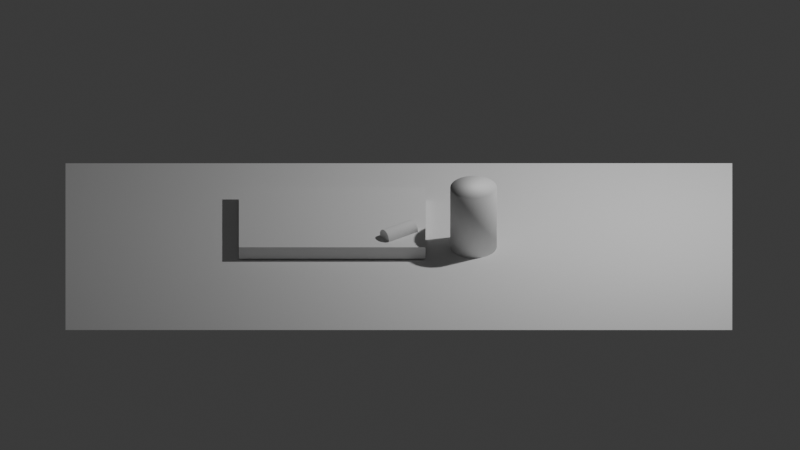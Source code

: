 # Source: AC04_FelipeUltramar.blend  (saved by Blender 4.5.91; exported with 4.5.12 LTS)
import bpy
from mathutils import Matrix  # noqa: F401  (used for matrix-valued properties, if any)

bpy.ops.wm.read_factory_settings(use_empty=True)
scene = bpy.context.scene
scene.name = 'Scene'

# ---- collections
col_camera = bpy.data.collections.new('Camera'); scene.collection.children.link(col_camera)
col_mesa_e_objetos = bpy.data.collections.new('Mesa_e_Objetos'); scene.collection.children.link(col_mesa_e_objetos)
col_luzes = bpy.data.collections.new('Luzes'); scene.collection.children.link(col_luzes)

# ---- world
world_world = bpy.data.worlds.new('World'); scene.world = world_world
world_world.use_nodes = True; world_world.node_tree.nodes.clear()
_N = world_world.node_tree.nodes; _L = world_world.node_tree.links
n0 = _N.new('ShaderNodeOutputWorld'); n0.name = 'World Output'; n0.location = (200, 100)
n1 = _N.new('ShaderNodeBackground'); n1.name = 'Background'; n1.location = (-200, 100)
n1.inputs[0].default_value = (0.05088, 0.05088, 0.05088, 1.0)
_L.new(n1.outputs[0], n0.inputs[0])
n0.is_active_output = True
world_world.color = (0.05088, 0.05088, 0.05088)
world_world.sun_shadow_jitter_overblur = 0.0

# ---- cameras
cam_camera = bpy.data.cameras.new('Camera')
cam_camera.type = 'ORTHO'
cam_camera.clip_end = 100.0
cam_camera.lens = 40.0
cam_camera.ortho_scale = 12.0

# ---- lights
light_light = bpy.data.lights.new('Light', 'POINT')
light_light.energy = 1000.0
light_light.shadow_soft_size = 0.1

# ---- meshes
me_plane = bpy.data.meshes.new('Plane')
me_plane.from_pydata([(-1.0, -1.0, 0.0), (1.0, -1.0, 0.0), (-1.0, 1.0, 0.0), (1.0, 1.0, 0.0)], [], [(0, 1, 3, 2)])
_uv = me_plane.uv_layers.new(name='UVMap')
_uv.uv.foreach_set('vector', [0.0, 0.0, 1.0, 0.0, 1.0, 1.0, 0.0, 1.0])
me_plane.update()
me_cube_001 = bpy.data.meshes.new('Cube.001')
me_cube_001.from_pydata([(-1.0, -1.0, -1.0), (-1.0, -1.0, 1.0), (-1.0, 1.0, -1.0), (-1.0, 1.0, 1.0), (1.0, -1.0, -1.0), (1.0, -1.0, 1.0), (1.0, 1.0, -1.0), (1.0, 1.0, 1.0)], [], [(0, 1, 3, 2), (2, 3, 7, 6), (6, 7, 5, 4), (4, 5, 1, 0), (2, 6, 4, 0), (7, 3, 1, 5)])
_uv = me_cube_001.uv_layers.new(name='UVMap')
_uv.uv.foreach_set('vector', [0.375, 0.0, 0.625, 0.0, 0.625, 0.25, 0.375, 0.25, 0.375, 0.25, 0.625, 0.25, 0.625, 0.5, 0.375, 0.5, 0.375, 0.5, 0.625, 0.5, 0.625, 0.75, 0.375, 0.75, 0.375, 0.75, 0.625, 0.75, 0.625, 1.0, 0.375, 1.0, 0.125, 0.5, 0.375, 0.5, 0.375, 0.75, 0.125, 0.75, 0.625, 0.5, 0.875, 0.5, 0.875, 0.75, 0.625, 0.75])
me_cube_001.update()
me_cylinder = bpy.data.meshes.new('Cylinder')
me_cylinder.from_pydata([(0.0, 1.0, -1.0), (0.0, 1.0, 1.0), (0.1951, 0.9808, -1.0), (0.1951, 0.9808, 1.0), (0.3827, 0.9239, -1.0), (0.3827, 0.9239, 1.0), (0.5556, 0.8315, -1.0), (0.5556, 0.8315, 1.0), (0.7071, 0.7071, -1.0), (0.7071, 0.7071, 1.0), (0.8315, 0.5556, -1.0), (0.8315, 0.5556, 1.0), (0.9239, 0.3827, -1.0), (0.9239, 0.3827, 1.0), (0.9808, 0.1951, -1.0), (0.9808, 0.1951, 1.0), (1.0, 0.0, -1.0), (1.0, 0.0, 1.0), (0.9808, -0.1951, -1.0), (0.9808, -0.1951, 1.0), (0.9239, -0.3827, -1.0), (0.9239, -0.3827, 1.0), (0.8315, -0.5556, -1.0), (0.8315, -0.5556, 1.0), (0.7071, -0.7071, -1.0), (0.7071, -0.7071, 1.0), (0.5556, -0.8315, -1.0), (0.5556, -0.8315, 1.0), (0.3827, -0.9239, -1.0), (0.3827, -0.9239, 1.0), (0.1951, -0.9808, -1.0), (0.1951, -0.9808, 1.0), (0.0, -1.0, -1.0), (0.0, -1.0, 1.0), (-0.1951, -0.9808, -1.0), (-0.1951, -0.9808, 1.0), (-0.3827, -0.9239, -1.0), (-0.3827, -0.9239, 1.0), (-0.5556, -0.8315, -1.0), (-0.5556, -0.8315, 1.0), (-0.7071, -0.7071, -1.0), (-0.7071, -0.7071, 1.0), (-0.8315, -0.5556, -1.0), (-0.8315, -0.5556, 1.0), (-0.9239, -0.3827, -1.0), (-0.9239, -0.3827, 1.0), (-0.9808, -0.1951, -1.0), (-0.9808, -0.1951, 1.0), (-1.0, 0.0, -1.0), (-1.0, 0.0, 1.0), (-0.9808, 0.1951, -1.0), (-0.9808, 0.1951, 1.0), (-0.9239, 0.3827, -1.0), (-0.9239, 0.3827, 1.0), (-0.8315, 0.5556, -1.0), (-0.8315, 0.5556, 1.0), (-0.7071, 0.7071, -1.0), (-0.7071, 0.7071, 1.0), (-0.5556, 0.8315, -1.0), (-0.5556, 0.8315, 1.0), (-0.3827, 0.9239, -1.0), (-0.3827, 0.9239, 1.0), (-0.1951, 0.9808, -1.0), (-0.1951, 0.9808, 1.0)], [], [(0, 1, 3, 2), (2, 3, 5, 4), (4, 5, 7, 6), (6, 7, 9, 8), (8, 9, 11, 10), (10, 11, 13, 12), (12, 13, 15, 14), (14, 15, 17, 16), (16, 17, 19, 18), (18, 19, 21, 20), (20, 21, 23, 22), (22, 23, 25, 24), (24, 25, 27, 26), (26, 27, 29, 28), (28, 29, 31, 30), (30, 31, 33, 32), (32, 33, 35, 34), (34, 35, 37, 36), (36, 37, 39, 38), (38, 39, 41, 40), (40, 41, 43, 42), (42, 43, 45, 44), (44, 45, 47, 46), (46, 47, 49, 48), (48, 49, 51, 50), (50, 51, 53, 52), (52, 53, 55, 54), (54, 55, 57, 56), (56, 57, 59, 58), (58, 59, 61, 60), (3, 1, 63, 61, 59, 57, 55, 53, 51, 49, 47, 45, 43, 41, 39, 37, 35, 33, 31, 29, 27, 25, 23, 21, 19, 17, 15, 13, 11, 9, 7, 5), (60, 61, 63, 62), (62, 63, 1, 0), (0, 2, 4, 6, 8, 10, 12, 14, 16, 18, 20, 22, 24, 26, 28, 30, 32, 34, 36, 38, 40, 42, 44, 46, 48, 50, 52, 54, 56, 58, 60, 62)])
me_cylinder.polygons.foreach_set('use_smooth', [True] * 34)
_uv = me_cylinder.uv_layers.new(name='UVMap')
_uv.uv.foreach_set('vector', [1.0, 0.5, 1.0, 1.0, 0.9688, 1.0, 0.9688, 0.5, 0.9688, 0.5, 0.9688, 1.0, 0.9375, 1.0, 0.9375, 0.5, 0.9375, 0.5, 0.9375, 1.0, 0.9062, 1.0, 0.9062, 0.5, 0.9062, 0.5, 0.9062, 1.0, 0.875, 1.0, 0.875, 0.5, 0.875, 0.5, 0.875, 1.0, 0.8438, 1.0, 0.8438, 0.5, 0.8438, 0.5, 0.8438, 1.0, 0.8125, 1.0, 0.8125, 0.5, 0.8125, 0.5, 0.8125, 1.0, 0.7812, 1.0, 0.7812, 0.5, 0.7812, 0.5, 0.7812, 1.0, 0.75, 1.0, 0.75, 0.5, 0.75, 0.5, 0.75, 1.0, 0.7188, 1.0, 0.7188, 0.5, 0.7188, 0.5, 0.7188, 1.0, 0.6875, 1.0, 0.6875, 0.5, 0.6875, 0.5, 0.6875, 1.0, 0.6562, 1.0, 0.6562, 0.5, 0.6562, 0.5, 0.6562, 1.0, 0.625, 1.0, 0.625, 0.5, 0.625, 0.5, 0.625, 1.0, 0.5938, 1.0, 0.5938, 0.5, 0.5938, 0.5, 0.5938, 1.0, 0.5625, 1.0, 0.5625, 0.5, 0.5625, 0.5, 0.5625, 1.0, 0.5312, 1.0, 0.5312, 0.5, 0.5312, 0.5, 0.5312, 1.0, 0.5, 1.0, 0.5, 0.5, 0.5, 0.5, 0.5, 1.0, 0.4688, 1.0, 0.4688, 0.5, 0.4688, 0.5, 0.4688, 1.0, 0.4375, 1.0, 0.4375, 0.5, 0.4375, 0.5, 0.4375, 1.0, 0.4062, 1.0, 0.4062, 0.5, 0.4062, 0.5, 0.4062, 1.0, 0.375, 1.0, 0.375, 0.5, 0.375, 0.5, 0.375, 1.0, 0.3438, 1.0, 0.3438, 0.5, 0.3438, 0.5, 0.3438, 1.0, 0.3125, 1.0, 0.3125, 0.5, 0.3125, 0.5, 0.3125, 1.0, 0.2812, 1.0, 0.2812, 0.5, 0.2812, 0.5, 0.2812, 1.0, 0.25, 1.0, 0.25, 0.5, 0.25, 0.5, 0.25, 1.0, 0.2188, 1.0, 0.2188, 0.5, 0.2188, 0.5, 0.2188, 1.0, 0.1875, 1.0, 0.1875, 0.5, 0.1875, 0.5, 0.1875, 1.0, 0.1562, 1.0, 0.1562, 0.5, 0.1562, 0.5, 0.1562, 1.0, 0.125, 1.0, 0.125, 0.5, 0.125, 0.5, 0.125, 1.0, 0.09375, 1.0, 0.09375, 0.5, 0.09375, 0.5, 0.09375, 1.0, 0.0625, 1.0, 0.0625, 0.5, 0.2968, 0.4854, 0.25, 0.49, 0.2032, 0.4854, 0.1582, 0.4717, 0.1167, 0.4496, 0.08029, 0.4197, 0.05045, 0.3833, 0.02827, 0.3418, 0.01461, 0.2968, 0.01, 0.25, 0.01461, 0.2032, 0.02827, 0.1582, 0.05045, 0.1167, 0.08029, 0.08029, 0.1167, 0.05045, 0.1582, 0.02827, 0.2032, 0.01461, 0.25, 0.01, 0.2968, 0.01461, 0.3418, 0.02827, 0.3833, 0.05045, 0.4197, 0.08029, 0.4496, 0.1167, 0.4717, 0.1582, 0.4854, 0.2032, 0.49, 0.25, 0.4854, 0.2968, 0.4717, 0.3418, 0.4496, 0.3833, 0.4197, 0.4197, 0.3833, 0.4496, 0.3418, 0.4717, 0.0625, 0.5, 0.0625, 1.0, 0.03125, 1.0, 0.03125, 0.5, 0.03125, 0.5, 0.03125, 1.0, 0.0, 1.0, 0.0, 0.5, 0.75, 0.49, 0.7968, 0.4854, 0.8418, 0.4717, 0.8833, 0.4496, 0.9197, 0.4197, 0.9496, 0.3833, 0.9717, 0.3418, 0.9854, 0.2968, 0.99, 0.25, 0.9854, 0.2032, 0.9717, 0.1582, 0.9496, 0.1167, 0.9197, 0.08029, 0.8833, 0.05045, 0.8418, 0.02827, 0.7968, 0.01461, 0.75, 0.01, 0.7032, 0.01461, 0.6582, 0.02827, 0.6167, 0.05045, 0.5803, 0.08029, 0.5504, 0.1167, 0.5283, 0.1582, 0.5146, 0.2032, 0.51, 0.25, 0.5146, 0.2968, 0.5283, 0.3418, 0.5504, 0.3833, 0.5803, 0.4197, 0.6167, 0.4496, 0.6582, 0.4717, 0.7032, 0.4854])
me_cylinder.update()
me_cylinder_001 = bpy.data.meshes.new('Cylinder.001')
me_cylinder_001.from_pydata([(0.0, 1.0, -1.0), (0.0, 1.0, 1.0), (0.1951, 0.9808, -1.0), (0.1951, 0.9808, 1.0), (0.3827, 0.9239, -1.0), (0.3827, 0.9239, 1.0), (0.5556, 0.8315, -1.0), (0.5556, 0.8315, 1.0), (0.7071, 0.7071, -1.0), (0.7071, 0.7071, 1.0), (0.8315, 0.5556, -1.0), (0.8315, 0.5556, 1.0), (0.9239, 0.3827, -1.0), (0.9239, 0.3827, 1.0), (0.9808, 0.1951, -1.0), (0.9808, 0.1951, 1.0), (1.0, 0.0, -1.0), (1.0, 0.0, 1.0), (0.9808, -0.1951, -1.0), (0.9808, -0.1951, 1.0), (0.9239, -0.3827, -1.0), (0.9239, -0.3827, 1.0), (0.8315, -0.5556, -1.0), (0.8315, -0.5556, 1.0), (0.7071, -0.7071, -1.0), (0.7071, -0.7071, 1.0), (0.5556, -0.8315, -1.0), (0.5556, -0.8315, 1.0), (0.3827, -0.9239, -1.0), (0.3827, -0.9239, 1.0), (0.1951, -0.9808, -1.0), (0.1951, -0.9808, 1.0), (0.0, -1.0, -1.0), (0.0, -1.0, 1.0), (-0.1951, -0.9808, -1.0), (-0.1951, -0.9808, 1.0), (-0.3827, -0.9239, -1.0), (-0.3827, -0.9239, 1.0), (-0.5556, -0.8315, -1.0), (-0.5556, -0.8315, 1.0), (-0.7071, -0.7071, -1.0), (-0.7071, -0.7071, 1.0), (-0.8315, -0.5556, -1.0), (-0.8315, -0.5556, 1.0), (-0.9239, -0.3827, -1.0), (-0.9239, -0.3827, 1.0), (-0.9808, -0.1951, -1.0), (-0.9808, -0.1951, 1.0), (-1.0, 0.0, -1.0), (-1.0, 0.0, 1.0), (-0.9808, 0.1951, -1.0), (-0.9808, 0.1951, 1.0), (-0.9239, 0.3827, -1.0), (-0.9239, 0.3827, 1.0), (-0.8315, 0.5556, -1.0), (-0.8315, 0.5556, 1.0), (-0.7071, 0.7071, -1.0), (-0.7071, 0.7071, 1.0), (-0.5556, 0.8315, -1.0), (-0.5556, 0.8315, 1.0), (-0.3827, 0.9239, -1.0), (-0.3827, 0.9239, 1.0), (-0.1951, 0.9808, -1.0), (-0.1951, 0.9808, 1.0)], [], [(0, 1, 3, 2), (2, 3, 5, 4), (4, 5, 7, 6), (6, 7, 9, 8), (8, 9, 11, 10), (10, 11, 13, 12), (12, 13, 15, 14), (14, 15, 17, 16), (16, 17, 19, 18), (18, 19, 21, 20), (20, 21, 23, 22), (22, 23, 25, 24), (24, 25, 27, 26), (26, 27, 29, 28), (28, 29, 31, 30), (30, 31, 33, 32), (32, 33, 35, 34), (34, 35, 37, 36), (36, 37, 39, 38), (38, 39, 41, 40), (40, 41, 43, 42), (42, 43, 45, 44), (44, 45, 47, 46), (46, 47, 49, 48), (48, 49, 51, 50), (50, 51, 53, 52), (52, 53, 55, 54), (54, 55, 57, 56), (56, 57, 59, 58), (58, 59, 61, 60), (3, 1, 63, 61, 59, 57, 55, 53, 51, 49, 47, 45, 43, 41, 39, 37, 35, 33, 31, 29, 27, 25, 23, 21, 19, 17, 15, 13, 11, 9, 7, 5), (60, 61, 63, 62), (62, 63, 1, 0), (0, 2, 4, 6, 8, 10, 12, 14, 16, 18, 20, 22, 24, 26, 28, 30, 32, 34, 36, 38, 40, 42, 44, 46, 48, 50, 52, 54, 56, 58, 60, 62)])
_uv = me_cylinder_001.uv_layers.new(name='UVMap')
_uv.uv.foreach_set('vector', [1.0, 0.5, 1.0, 1.0, 0.9688, 1.0, 0.9688, 0.5, 0.9688, 0.5, 0.9688, 1.0, 0.9375, 1.0, 0.9375, 0.5, 0.9375, 0.5, 0.9375, 1.0, 0.9062, 1.0, 0.9062, 0.5, 0.9062, 0.5, 0.9062, 1.0, 0.875, 1.0, 0.875, 0.5, 0.875, 0.5, 0.875, 1.0, 0.8438, 1.0, 0.8438, 0.5, 0.8438, 0.5, 0.8438, 1.0, 0.8125, 1.0, 0.8125, 0.5, 0.8125, 0.5, 0.8125, 1.0, 0.7812, 1.0, 0.7812, 0.5, 0.7812, 0.5, 0.7812, 1.0, 0.75, 1.0, 0.75, 0.5, 0.75, 0.5, 0.75, 1.0, 0.7188, 1.0, 0.7188, 0.5, 0.7188, 0.5, 0.7188, 1.0, 0.6875, 1.0, 0.6875, 0.5, 0.6875, 0.5, 0.6875, 1.0, 0.6562, 1.0, 0.6562, 0.5, 0.6562, 0.5, 0.6562, 1.0, 0.625, 1.0, 0.625, 0.5, 0.625, 0.5, 0.625, 1.0, 0.5938, 1.0, 0.5938, 0.5, 0.5938, 0.5, 0.5938, 1.0, 0.5625, 1.0, 0.5625, 0.5, 0.5625, 0.5, 0.5625, 1.0, 0.5312, 1.0, 0.5312, 0.5, 0.5312, 0.5, 0.5312, 1.0, 0.5, 1.0, 0.5, 0.5, 0.5, 0.5, 0.5, 1.0, 0.4688, 1.0, 0.4688, 0.5, 0.4688, 0.5, 0.4688, 1.0, 0.4375, 1.0, 0.4375, 0.5, 0.4375, 0.5, 0.4375, 1.0, 0.4062, 1.0, 0.4062, 0.5, 0.4062, 0.5, 0.4062, 1.0, 0.375, 1.0, 0.375, 0.5, 0.375, 0.5, 0.375, 1.0, 0.3438, 1.0, 0.3438, 0.5, 0.3438, 0.5, 0.3438, 1.0, 0.3125, 1.0, 0.3125, 0.5, 0.3125, 0.5, 0.3125, 1.0, 0.2812, 1.0, 0.2812, 0.5, 0.2812, 0.5, 0.2812, 1.0, 0.25, 1.0, 0.25, 0.5, 0.25, 0.5, 0.25, 1.0, 0.2188, 1.0, 0.2188, 0.5, 0.2188, 0.5, 0.2188, 1.0, 0.1875, 1.0, 0.1875, 0.5, 0.1875, 0.5, 0.1875, 1.0, 0.1562, 1.0, 0.1562, 0.5, 0.1562, 0.5, 0.1562, 1.0, 0.125, 1.0, 0.125, 0.5, 0.125, 0.5, 0.125, 1.0, 0.09375, 1.0, 0.09375, 0.5, 0.09375, 0.5, 0.09375, 1.0, 0.0625, 1.0, 0.0625, 0.5, 0.2968, 0.4854, 0.25, 0.49, 0.2032, 0.4854, 0.1582, 0.4717, 0.1167, 0.4496, 0.08029, 0.4197, 0.05045, 0.3833, 0.02827, 0.3418, 0.01461, 0.2968, 0.01, 0.25, 0.01461, 0.2032, 0.02827, 0.1582, 0.05045, 0.1167, 0.08029, 0.08029, 0.1167, 0.05045, 0.1582, 0.02827, 0.2032, 0.01461, 0.25, 0.01, 0.2968, 0.01461, 0.3418, 0.02827, 0.3833, 0.05045, 0.4197, 0.08029, 0.4496, 0.1167, 0.4717, 0.1582, 0.4854, 0.2032, 0.49, 0.25, 0.4854, 0.2968, 0.4717, 0.3418, 0.4496, 0.3833, 0.4197, 0.4197, 0.3833, 0.4496, 0.3418, 0.4717, 0.0625, 0.5, 0.0625, 1.0, 0.03125, 1.0, 0.03125, 0.5, 0.03125, 0.5, 0.03125, 1.0, 0.0, 1.0, 0.0, 0.5, 0.75, 0.49, 0.7968, 0.4854, 0.8418, 0.4717, 0.8833, 0.4496, 0.9197, 0.4197, 0.9496, 0.3833, 0.9717, 0.3418, 0.9854, 0.2968, 0.99, 0.25, 0.9854, 0.2032, 0.9717, 0.1582, 0.9496, 0.1167, 0.9197, 0.08029, 0.8833, 0.05045, 0.8418, 0.02827, 0.7968, 0.01461, 0.75, 0.01, 0.7032, 0.01461, 0.6582, 0.02827, 0.6167, 0.05045, 0.5803, 0.08029, 0.5504, 0.1167, 0.5283, 0.1582, 0.5146, 0.2032, 0.51, 0.25, 0.5146, 0.2968, 0.5283, 0.3418, 0.5504, 0.3833, 0.5803, 0.4197, 0.6167, 0.4496, 0.6582, 0.4717, 0.7032, 0.4854])
me_cylinder_001.update()

# ---- objects
ob_camera_principal = bpy.data.objects.new('Camera_Principal', cam_camera)
ob_mesa = bpy.data.objects.new('Mesa', me_plane)
ob_livro = bpy.data.objects.new('Livro', me_cube_001)
ob_copo = bpy.data.objects.new('Copo', me_cylinder)
ob_lapis = bpy.data.objects.new('Lapis', me_cylinder_001)
ob_light = bpy.data.objects.new('Light', light_light)

# ---- transforms, parenting, visibility, modifiers, constraints
ob_camera_principal.location = (0.01713, -8.3, 5.169)
ob_camera_principal.rotation_euler = (1.047, 0.0, 0.0)
ob_camera_principal.lock_rotations_4d = False
ob_camera_principal.empty_display_type = 'ARROWS'
ob_camera_principal.color = (0.0, 0.0, 0.0, 0.0)
ob_camera_principal.display_type = 'WIRE'
ob_camera_principal.lineart.crease_threshold = 0.0
ob_mesa.location = (0.0, 0.0, 0.0)
ob_mesa.scale = (5.0, 2.5, 1.0)
ob_livro.location = (-1.0, 0.5, 0.12)
ob_livro.scale = (1.4, 0.9, 0.1)
ob_copo.location = (1.12, 0.0, 0.5)
ob_copo.scale = (0.35, 0.35, 0.525)
ob_lapis.location = (0.0, 0.0, 0.25)
ob_lapis.rotation_euler = (-0.6109, 1.571, 0.0)
ob_lapis.scale = (0.12, 0.12, 0.264)
ob_light.location = (4.076, 1.005, 5.904)
ob_light.rotation_euler = (0.6503, 0.05522, 1.866)
ob_light.lock_rotations_4d = False
ob_light.empty_display_type = 'ARROWS'
ob_light.color = (0.0, 0.0, 0.0, 0.0)
ob_light.lineart.crease_threshold = 0.0

# ---- collection membership
col_camera.objects.link(ob_camera_principal)
col_mesa_e_objetos.objects.link(ob_mesa)
col_mesa_e_objetos.objects.link(ob_livro)
col_mesa_e_objetos.objects.link(ob_copo)
col_mesa_e_objetos.objects.link(ob_lapis)
col_luzes.objects.link(ob_light)

# ---- scene / render settings (as saved in the file)
scene.camera = ob_camera_principal
scene.frame_start = 1; scene.frame_end = 250; scene.frame_set(1)
scene.render.engine = 'BLENDER_EEVEE_NEXT'
bpy.context.view_layer.update()
